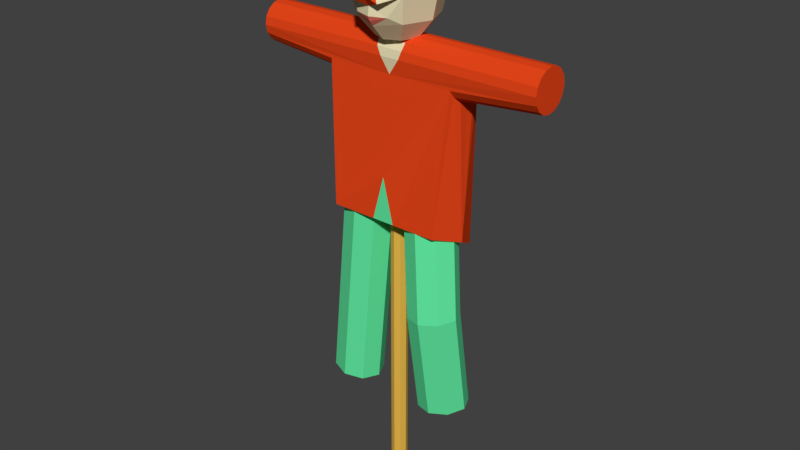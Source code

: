 # Source: scarecrow.blend  (saved by Blender 2.78.0; exported with 4.5.12 LTS)
import bpy
from mathutils import Matrix  # noqa: F401  (used for matrix-valued properties, if any)

bpy.ops.wm.read_factory_settings(use_empty=True)
scene = bpy.context.scene
scene.name = 'Scene'

# ---- collections
col_collection_1 = bpy.data.collections.new('Collection 1'); scene.collection.children.link(col_collection_1)

# ---- materials (node trees are filled in below, after node groups)
mat_material_008 = bpy.data.materials.new('Material.008')
mat_material_008.alpha_threshold = 0.0
mat_material_008.use_transparent_shadow = False
mat_material_008.diffuse_color = (0.1192, 0.8, 0.3506, 1.0)
mat_material_008.roughness = 0.5
mat_material_007 = bpy.data.materials.new('Material.007')
mat_material_007.alpha_threshold = 0.0
mat_material_007.use_transparent_shadow = False
mat_material_007.diffuse_color = (0.8, 0.4674, 0.07232, 1.0)
mat_material_007.roughness = 0.5
mat_material_005 = bpy.data.materials.new('Material.005')
mat_material_005.alpha_threshold = 0.0
mat_material_005.use_transparent_shadow = False
mat_material_005.diffuse_color = (0.8, 0.06137, 0.01005, 1.0)
mat_material_005.roughness = 0.5
mat_material_004 = bpy.data.materials.new('Material.004')
mat_material_004.alpha_threshold = 0.0
mat_material_004.use_transparent_shadow = False
mat_material_004.diffuse_color = (0.8, 0.7205, 0.4618, 1.0)
mat_material_004.roughness = 0.5
mat_material_006 = bpy.data.materials.new('Material.006')
mat_material_006.alpha_threshold = 0.0
mat_material_006.use_transparent_shadow = False
mat_material_006.diffuse_color = (0.8, 0.1815, 0.1284, 1.0)
mat_material_006.roughness = 0.5
mat_material_002 = bpy.data.materials.new('Material.002')
mat_material_002.alpha_threshold = 0.0
mat_material_002.use_transparent_shadow = False
mat_material_002.diffuse_color = (0.1014, 0.2738, 0.03781, 1.0)
mat_material_002.roughness = 0.5

# ---- material node trees

# ---- world
world_world = bpy.data.worlds.new('World'); scene.world = world_world
world_world.color = (0.05088, 0.05088, 0.05088)
world_world.use_sun_shadow = False
world_world.sun_shadow_jitter_overblur = 0.0
world_world.cycles.sampling_method = 'MANUAL'

# ---- meshes
me_cylinder_003 = bpy.data.meshes.new('Cylinder.003')
me_cylinder_003.from_pydata([(-0.5253, 1.0, -0.9815), (0.0, 1.0, 1.0), (0.1819, 0.7071, -0.9815), (0.7071, 0.7071, 1.0), (0.4747, -5.42e-08, -0.9815), (1.0, -4.371e-08, 1.0), (0.1819, -0.7071, -0.9815), (0.7071, -0.7071, 1.0), (-0.5253, -1.0, -0.9815), (-8.742e-08, -1.0, 1.0), (-1.232, -0.7071, -0.9815), (-0.7071, -0.7071, 1.0), (-1.525, 1.44e-09, -0.9815), (-1.0, 1.192e-08, 1.0), (-1.232, 0.7071, -0.9815), (-0.7071, 0.7071, 1.0), (1.005e-08, 0.3768, -0.04089), (0.7071, 0.08389, -0.04089), (1.0, -0.6232, -0.04089), (0.7071, -1.33, -0.04089), (-7.737e-08, -1.623, -0.04089), (-0.7071, -1.33, -0.04089), (-1.0, -0.6232, -0.04089), (-0.7071, 0.08389, -0.04089)], [], [(16, 1, 3, 17), (17, 3, 5, 18), (18, 5, 7, 19), (19, 7, 9, 20), (20, 9, 11, 21), (21, 11, 13, 22), (3, 1, 15, 13, 11, 9, 7, 5), (22, 13, 15, 23), (23, 15, 1, 16), (0, 2, 4, 6, 8, 10, 12, 14), (14, 23, 16, 0), (12, 22, 23, 14), (10, 21, 22, 12), (8, 20, 21, 10), (6, 19, 20, 8), (4, 18, 19, 6), (2, 17, 18, 4), (0, 16, 17, 2)])
me_cylinder_003.materials.append(mat_material_008)
me_cylinder_003.use_remesh_preserve_volume = False
me_cylinder_003.use_remesh_preserve_attributes = False
me_cylinder_003.use_mirror_vertex_groups = False
me_cylinder_003.update()
me_cylinder_002 = bpy.data.meshes.new('Cylinder.002')
me_cylinder_002.from_pydata([(0.0, 1.0, -1.0), (0.0, 1.0, 1.0), (0.7071, 0.7071, -1.0), (0.7071, 0.7071, 1.0), (1.0, -4.371e-08, -1.0), (1.0, -4.371e-08, 1.0), (0.7071, -0.7071, -1.0), (0.7071, -0.7071, 1.0), (-8.742e-08, -1.0, -1.0), (-8.742e-08, -1.0, 1.0), (-0.7071, -0.7071, -1.0), (-0.7071, -0.7071, 1.0), (-1.0, 1.192e-08, -1.0), (-1.0, 1.192e-08, 1.0), (-0.7071, 0.7071, -1.0), (-0.7071, 0.7071, 1.0)], [], [(0, 1, 3, 2), (2, 3, 5, 4), (4, 5, 7, 6), (6, 7, 9, 8), (8, 9, 11, 10), (10, 11, 13, 12), (3, 1, 15, 13, 11, 9, 7, 5), (12, 13, 15, 14), (14, 15, 1, 0), (0, 2, 4, 6, 8, 10, 12, 14)])
me_cylinder_002.materials.append(mat_material_008)
me_cylinder_002.use_remesh_preserve_volume = False
me_cylinder_002.use_remesh_preserve_attributes = False
me_cylinder_002.use_mirror_vertex_groups = False
me_cylinder_002.update()
me_cylinder_001 = bpy.data.meshes.new('Cylinder.001')
me_cylinder_001.from_pydata([(0.0, 1.0, -1.0), (0.0, 1.0, 1.0), (0.7071, 0.7071, -1.0), (0.7071, 0.7071, 1.0), (1.0, -4.371e-08, -1.0), (1.0, -4.371e-08, 1.0), (0.7071, -0.7071, -1.0), (0.7071, -0.7071, 1.0), (-8.742e-08, -1.0, -1.0), (-8.742e-08, -1.0, 1.0), (-0.7071, -0.7071, -1.0), (-0.7071, -0.7071, 1.0), (-1.0, 1.192e-08, -1.0), (-1.0, 1.192e-08, 1.0), (-0.7071, 0.7071, -1.0), (-0.7071, 0.7071, 1.0)], [], [(0, 1, 3, 2), (2, 3, 5, 4), (4, 5, 7, 6), (6, 7, 9, 8), (8, 9, 11, 10), (10, 11, 13, 12), (3, 1, 15, 13, 11, 9, 7, 5), (12, 13, 15, 14), (14, 15, 1, 0), (0, 2, 4, 6, 8, 10, 12, 14)])
me_cylinder_001.materials.append(mat_material_007)
me_cylinder_001.use_remesh_preserve_volume = False
me_cylinder_001.use_remesh_preserve_attributes = False
me_cylinder_001.use_mirror_vertex_groups = False
me_cylinder_001.update()
me_cylinder = bpy.data.meshes.new('Cylinder')
me_cylinder.from_pydata([(0.0, 1.0, -1.0), (0.0, 1.0, 1.0), (0.3827, 0.9239, -1.0), (0.3827, 0.9239, 1.0), (0.7071, 0.7071, -1.0), (0.7071, 0.7071, 1.0), (0.9239, 0.3827, -1.0), (0.9239, 0.3827, 1.0), (1.0, -4.371e-08, -1.0), (1.0, -4.371e-08, 1.0), (0.9239, -0.3827, -1.0), (0.9239, -0.3827, 1.0), (0.7071, -0.7071, -1.0), (0.7071, -0.7071, 1.0), (0.3827, -0.9239, -1.0), (0.3827, -0.9239, 1.0), (1.51e-07, -1.0, -1.0), (1.51e-07, -1.0, 1.0), (-0.3827, -0.9239, -1.0), (-0.3827, -0.9239, 1.0), (-0.7071, -0.7071, -1.0), (-0.7071, -0.7071, 1.0), (-0.9239, -0.3827, -1.0), (-0.9239, -0.3827, 1.0), (-1.0, 1.192e-08, -1.0), (-1.0, 1.192e-08, 1.0), (-0.9239, 0.3827, -1.0), (-0.9239, 0.3827, 1.0), (-0.7071, 0.7071, -1.0), (-0.7071, 0.7071, 1.0), (-0.3827, 0.9239, -1.0), (-0.3827, 0.9239, 1.0), (1.072, 0.7071, 0.4543), (1.072, 0.7071, -0.4688), (1.288, 0.3827, 0.4636), (1.288, 0.3827, -0.4742), (1.365, -4.371e-08, 0.4568), (1.365, -4.371e-08, -0.479), (1.288, -0.3827, 0.4534), (1.288, -0.3827, -0.4663), (1.072, -0.7071, 0.437), (1.072, -0.7071, -0.4636), (0.7473, 0.9239, 0.4396), (0.7473, 0.9239, -0.4621), (0.7473, -0.9239, 0.4309), (0.7473, -0.9239, -0.4558), (8.03, -1.192e-08, 0.453), (8.03, -1.192e-08, -0.4704), (-0.3827, -0.9239, -0.09476), (-0.3827, -0.9239, 0.083), (-0.7071, -0.7071, -0.1053), (1.51e-07, -1.0, -0.06263), (-0.7071, -0.7071, 0.08845), (1.988e-07, -1.0, 0.06647), (8.814, 1.386, 0.3746), (8.814, 1.386, -0.3971), (7.56, -1.392, 0.368), (7.56, -1.392, -0.3928), (0.7473, -0.9239, -0.005067), (7.56, -1.392, -0.08456), (7.56, -1.392, 0.06887), (5.399, -1.336, -0.009639)], [], [(2, 43, 33, 4), (4, 33, 35, 6), (6, 35, 37, 8), (8, 37, 39, 10), (10, 39, 41, 12), (12, 41, 45, 14), (45, 58, 51, 16, 14), (22, 23, 25, 24), (24, 25, 27, 26), (26, 27, 29, 28), (3, 1, 31, 29, 27, 25, 23, 21, 19, 17, 15, 13, 11, 9, 7, 5), (28, 29, 31, 30), (0, 2, 4, 6, 8, 10, 12, 14, 16, 18, 20, 22, 24, 26, 28, 30), (41, 39, 47), (32, 42, 3, 5), (36, 38, 46), (40, 38, 11, 13), (42, 32, 46, 54), (34, 32, 5, 7), (39, 37, 47), (36, 34, 7, 9), (33, 43, 55, 47), (38, 36, 9, 11), (0, 30, 31, 1, 3, 42, 43, 2), (47, 55, 54, 46), (34, 36, 46), (44, 40, 13, 15), (53, 58, 44, 15, 17), (51, 58, 53), (57, 47, 46, 56, 60, 59), (38, 40, 46), (35, 33, 47), (56, 44, 45, 57, 59, 61, 60), (32, 34, 46), (45, 41, 47, 57), (37, 35, 47), (43, 42, 54, 55), (40, 44, 56, 46), (48, 51, 53, 49), (49, 53, 17, 19), (50, 48, 49, 52), (52, 49, 19, 21), (16, 51, 48, 18), (50, 20, 18, 48), (50, 52, 21, 23, 22, 20), (60, 61, 59)])
me_cylinder.polygons.foreach_set('material_index', [0, 0, 0, 0, 0, 0, 0, 0, 0, 0, 0, 0, 0, 0, 0, 0, 0, 0, 0, 0, 0, 0, 0, 0, 2, 0, 0, 0, 1, 2, 0, 0, 0, 0, 0, 0, 0, 0, 1, 0, 1, 0, 0, 0, 0, 2])
me_cylinder.materials.append(mat_material_005)
me_cylinder.materials.append(mat_material_004)
me_cylinder.materials.append(mat_material_008)
me_cylinder.use_remesh_preserve_volume = False
me_cylinder.use_remesh_preserve_attributes = False
me_cylinder.use_mirror_vertex_groups = False
me_cylinder.update()
me_sphere = bpy.data.meshes.new('Sphere')
me_sphere.from_pydata([(0.3536, 0.3536, 0.866), (0.6124, 0.6124, 0.5), (0.7071, 0.7071, -4.371e-08), (0.6124, 0.6124, -0.5), (0.3536, 0.3536, -0.866), (0.5, 1.336e-07, 0.866), (0.866, 1.634e-07, 0.5), (1.0, 1.336e-07, -4.371e-08), (0.866, 1.932e-07, -0.5), (0.5, 1.485e-07, -0.866), (0.3536, -0.3536, 0.866), (0.6124, -0.6124, 0.5), (0.7071, -0.7071, -4.371e-08), (0.6124, -0.6124, -0.5), (0.3536, -0.3536, -0.866), (0.3435, -1.05, -0.1142), (0.3879, -0.8047, -0.3851), (0.1307, -0.9542, 0.2301), (0.6394, -0.6394, 0.2263), (0.048, -0.9169, 0.3638), (0.3124, -0.8418, 0.2755), (0.2409, -0.7662, 0.5), (0.5758, -0.6787, 0.2359), (0.3271, -0.7305, 0.5), (0.5463, -0.6397, 0.5), (0.3693, -0.8065, 0.267), (0.4768, -0.6868, 0.3688), (0.4419, -0.697, 0.3994), (0.4088, -0.7224, 0.3677), (0.4454, -0.7128, 0.3388), (0.0, 4.423e-08, 1.0), (-0.3536, 0.3536, 0.866), (-0.6124, 0.6124, 0.5), (-0.7071, 0.7071, -4.371e-08), (-0.6124, 0.6124, -0.5), (-0.3536, 0.3536, -0.866), (-0.5, 1.336e-07, 0.866), (-0.866, 1.634e-07, 0.5), (-1.0, 1.336e-07, -4.371e-08), (-0.866, 1.932e-07, -0.5), (-0.5, 1.485e-07, -0.866), (-0.3536, -0.3536, 0.866), (-0.6124, -0.6124, 0.5), (-0.7071, -0.7071, -4.371e-08), (-0.6124, -0.6124, -0.5), (-0.3536, -0.3536, -0.866), (0.0, -0.5, 0.866), (0.0, -0.866, 0.5), (0.0, -1.088, 0.01261), (0.0, -0.8872, -0.4781), (0.0, -0.5, -0.866), (0.0, 0.5, 0.866), (0.0, 0.866, 0.5), (0.0, 1.0, -4.371e-08), (0.0, 0.866, -0.5), (0.0, 0.5, -0.866), (0.0, 1.51e-07, -1.0), (0.0, -0.9063, -0.2139), (0.0, -0.8953, 0.4415), (-0.3435, -1.05, -0.1142), (-0.3879, -0.8047, -0.3851), (0.0, -0.9329, -0.3855), (0.0, -0.8011, -0.5745), (-0.1307, -0.9542, 0.2301), (-0.6394, -0.6394, 0.2263), (-0.048, -0.9169, 0.3638), (-0.3124, -0.8418, 0.2755), (-0.2409, -0.7662, 0.5), (-0.5758, -0.6787, 0.2359), (-0.3271, -0.7305, 0.5), (-0.5463, -0.6397, 0.5), (-0.3693, -0.8065, 0.267), (-0.4768, -0.6868, 0.3688), (-0.4419, -0.697, 0.3994), (-0.4088, -0.7224, 0.3677), (-0.4454, -0.7128, 0.3388)], [], [(55, 54, 3, 4), (53, 52, 1, 2), (51, 30, 0), (56, 55, 4), (54, 53, 2, 3), (52, 51, 0, 1), (4, 3, 8, 9), (2, 1, 6, 7), (0, 30, 5), (56, 4, 9), (3, 2, 7, 8), (1, 0, 5, 6), (7, 6, 11, 18, 12), (5, 30, 10), (56, 9, 14), (8, 7, 12, 13), (6, 5, 10, 11), (9, 8, 13, 14), (10, 30, 46), (56, 14, 50), (15, 48, 57), (11, 10, 46, 47, 21, 23, 24), (14, 13, 16, 62, 50), (12, 18, 22, 25, 20, 17, 15), (15, 17, 19, 58, 48), (13, 12, 15, 57, 61, 16), (16, 61, 49), (62, 16, 49), (17, 20, 19), (19, 20, 28, 21), (21, 47, 58, 19), (18, 26, 29, 22), (23, 27, 24), (11, 24, 27, 28, 20, 25, 29, 26), (29, 25, 22), (23, 21, 28, 27), (11, 26, 18), (55, 35, 34, 54), (53, 33, 32, 52), (51, 31, 30), (56, 35, 55), (54, 34, 33, 53), (52, 32, 31, 51), (35, 40, 39, 34), (33, 38, 37, 32), (31, 36, 30), (56, 40, 35), (34, 39, 38, 33), (32, 37, 36, 31), (38, 43, 64, 42, 37), (36, 41, 30), (56, 45, 40), (39, 44, 43, 38), (37, 42, 41, 36), (40, 45, 44, 39), (41, 46, 30), (56, 50, 45), (59, 57, 48), (42, 70, 69, 67, 47, 46, 41), (45, 50, 62, 60, 44), (43, 59, 63, 66, 71, 68, 64), (59, 48, 58, 65, 63), (44, 60, 61, 57, 59, 43), (60, 49, 61), (62, 49, 60), (63, 65, 66), (65, 67, 74, 66), (67, 65, 58, 47), (64, 68, 75, 72), (69, 70, 73), (42, 72, 75, 71, 66, 74, 73, 70), (75, 68, 71), (69, 73, 74, 67), (42, 64, 72)])
me_sphere.polygons.foreach_set('material_index', [0, 0, 0, 0, 0, 0, 0, 0, 0, 0, 0, 0, 0, 0, 0, 0, 0, 0, 0, 0, 1, 0, 0, 0, 1, 0, 2, 2, 0, 3, 0, 0, 3, 0, 3, 0, 3, 0, 0, 0, 0, 0, 0, 0, 0, 0, 0, 0, 0, 0, 0, 0, 0, 0, 0, 0, 0, 1, 0, 0, 0, 1, 0, 2, 2, 0, 3, 0, 0, 3, 0, 3, 0, 3])
me_sphere.materials.append(mat_material_004)
me_sphere.materials.append(mat_material_005)
me_sphere.materials.append(mat_material_006)
me_sphere.materials.append(mat_material_002)
me_sphere.use_remesh_preserve_volume = False
me_sphere.use_remesh_preserve_attributes = False
me_sphere.use_mirror_vertex_groups = False
me_sphere.update()

# ---- objects
ob_cylinder_003 = bpy.data.objects.new('Cylinder.003', me_cylinder_003)
ob_cylinder_002 = bpy.data.objects.new('Cylinder.002', me_cylinder_002)
ob_cylinder_001 = bpy.data.objects.new('Cylinder.001', me_cylinder_001)
ob_cylinder = bpy.data.objects.new('Cylinder', me_cylinder)
ob_sphere = bpy.data.objects.new('Sphere', me_sphere)

# ---- transforms, parenting, visibility, modifiers, constraints
ob_cylinder_003.location = (1.001, 0.06124, 0.9625)
ob_cylinder_003.rotation_euler = (1.363e-09, -0.1502, -1.805e-08)
ob_cylinder_003.scale = (0.5202, 0.4703, 2.234)
ob_cylinder_003.lineart.crease_threshold = 0.0
ob_cylinder_002.location = (-0.8789, 0.03222, 0.9625)
ob_cylinder_002.rotation_euler = (5.299e-10, 0.09436, 1.128e-08)
ob_cylinder_002.scale = (0.5202, 0.4703, 2.234)
ob_cylinder_002.lineart.crease_threshold = 0.0
ob_cylinder_001.location = (0.0, 0.0, 0.0)
ob_cylinder_001.scale = (-0.1656, -0.1656, -3.176)
ob_cylinder_001.lineart.crease_threshold = 0.0
ob_cylinder.location = (0.04201, 0.07069, 5.657)
ob_cylinder.rotation_euler = (-1.751e-07, 1.571, 0.0)
ob_cylinder.scale = (0.4062, 0.4062, 2.991)
ob_cylinder.lineart.crease_threshold = 0.0
ob_sphere.location = (0.0, 0.0, 6.867)
ob_sphere.scale = (0.829, 0.8697, 1.0)
ob_sphere.lineart.crease_threshold = 0.0

# ---- collection membership
col_collection_1.objects.link(ob_cylinder_003)
col_collection_1.objects.link(ob_cylinder_002)
col_collection_1.objects.link(ob_cylinder_001)
col_collection_1.objects.link(ob_cylinder)
col_collection_1.objects.link(ob_sphere)

# ---- scene / render settings (as saved in the file)
scene.frame_start = 1; scene.frame_end = 250; scene.frame_set(1)
scene.render.engine = 'BLENDER_EEVEE_NEXT'
scene.render.resolution_percentage = 50
scene.render.dither_intensity = 0.0
scene.cycles.use_denoising = False
scene.cycles.samples = 128
scene.cycles.sampling_pattern = 'TABULATED_SOBOL'
scene.cycles.light_sampling_threshold = 0.0
scene.cycles.use_adaptive_sampling = False
scene.cycles.use_light_tree = False
scene.cycles.blur_glossy = 0.0
scene.cycles.sample_clamp_indirect = 0.0
scene.view_settings.view_transform = 'Standard'
bpy.context.view_layer.update()

# ---- added for rendering (the .blend has no active camera and no usable light): camera, sun
cam_auto = bpy.data.cameras.new('AutoCamera')
cam_auto.lens = 50.0
cam_auto.sensor_width = 36.0
cam_auto.clip_end = 1000.0
ob_auto_camera = bpy.data.objects.new('AutoCamera', cam_auto)
scene.collection.objects.link(ob_auto_camera)
ob_auto_camera.location = (11.7826, -14.1268, 11.7384)
ob_auto_camera.rotation_euler = (1.09748, -7.21219e-08, 0.694738)
scene.camera = ob_auto_camera
light_auto_sun = bpy.data.lights.new('AutoSun', 'SUN')
light_auto_sun.energy = 3.0
light_auto_sun.angle = 0.0523599
ob_auto_sun = bpy.data.objects.new('AutoSun', light_auto_sun)
scene.collection.objects.link(ob_auto_sun)
ob_auto_sun.rotation_euler = (0.872665, 0.174533, 0.523599)
bpy.context.view_layer.update()
